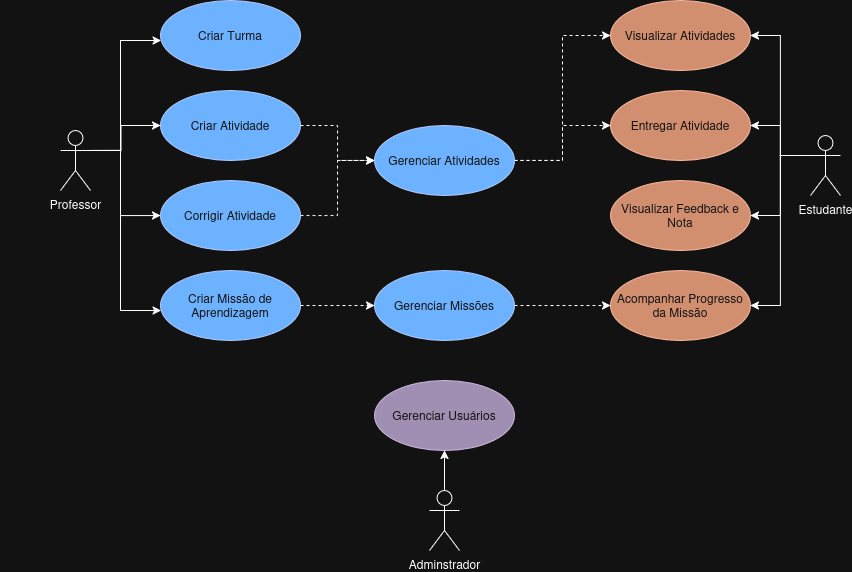

The diagram above was exported from draw.io. Its source (the exported page's mxGraphModel, read from the mxfile embedded in the PNG):
<mxGraphModel dx="1488" dy="837" grid="1" gridSize="10" guides="1" tooltips="1" connect="1" arrows="1" fold="1" page="1" pageScale="1" pageWidth="827" pageHeight="1169" math="0" shadow="0">
  <root>
    <mxCell id="0" />
    <mxCell id="1" parent="0" />
    <mxCell id="sVyWlASlfY1R_bjpuA1a-37" edge="1" parent="1" source="sVyWlASlfY1R_bjpuA1a-40" style="edgeStyle=orthogonalEdgeStyle;rounded=0;orthogonalLoop=1;jettySize=auto;html=1;exitX=1;exitY=0.3333333333333333;exitDx=0;exitDy=0;exitPerimeter=0;" target="sVyWlASlfY1R_bjpuA1a-48">
      <mxGeometry relative="1" as="geometry">
        <Array as="points">
          <mxPoint x="160" y="340" />
          <mxPoint x="160" y="230" />
        </Array>
      </mxGeometry>
    </mxCell>
    <mxCell id="sVyWlASlfY1R_bjpuA1a-38" edge="1" parent="1" style="edgeStyle=orthogonalEdgeStyle;rounded=0;orthogonalLoop=1;jettySize=auto;html=1;" target="sVyWlASlfY1R_bjpuA1a-50">
      <mxGeometry relative="1" as="geometry">
        <mxPoint x="120" y="340" as="sourcePoint" />
      </mxGeometry>
    </mxCell>
    <mxCell id="sVyWlASlfY1R_bjpuA1a-39" edge="1" parent="1" source="sVyWlASlfY1R_bjpuA1a-40" style="edgeStyle=orthogonalEdgeStyle;rounded=0;orthogonalLoop=1;jettySize=auto;html=1;" target="sVyWlASlfY1R_bjpuA1a-52">
      <mxGeometry relative="1" as="geometry">
        <Array as="points">
          <mxPoint x="160" y="340" />
          <mxPoint x="160" y="405" />
        </Array>
      </mxGeometry>
    </mxCell>
    <mxCell id="sVyWlASlfY1R_bjpuA1a-40" parent="1" style="shape=umlActor;verticalLabelPosition=bottom;verticalAlign=top;html=1;" value="Professor" vertex="1">
      <mxGeometry height="60" width="30" x="100" y="320" as="geometry" />
    </mxCell>
    <mxCell id="sVyWlASlfY1R_bjpuA1a-41" edge="1" parent="1" source="sVyWlASlfY1R_bjpuA1a-42" style="edgeStyle=orthogonalEdgeStyle;rounded=0;orthogonalLoop=1;jettySize=auto;html=1;exitX=0.5;exitY=0;exitDx=0;exitDy=0;exitPerimeter=0;entryX=0.5;entryY=1;entryDx=0;entryDy=0;" target="sVyWlASlfY1R_bjpuA1a-72">
      <mxGeometry relative="1" as="geometry" />
    </mxCell>
    <mxCell id="sVyWlASlfY1R_bjpuA1a-42" parent="1" style="shape=umlActor;verticalLabelPosition=bottom;verticalAlign=top;html=1;" value="Adminstrador" vertex="1">
      <mxGeometry height="60" width="30" x="469" y="680" as="geometry" />
    </mxCell>
    <mxCell id="sVyWlASlfY1R_bjpuA1a-43" edge="1" parent="1" source="sVyWlASlfY1R_bjpuA1a-47" style="edgeStyle=orthogonalEdgeStyle;rounded=0;orthogonalLoop=1;jettySize=auto;html=1;exitX=0;exitY=0.3333333333333333;exitDx=0;exitDy=0;exitPerimeter=0;entryX=1;entryY=0.5;entryDx=0;entryDy=0;" target="sVyWlASlfY1R_bjpuA1a-65">
      <mxGeometry relative="1" as="geometry" />
    </mxCell>
    <mxCell id="sVyWlASlfY1R_bjpuA1a-44" edge="1" parent="1" source="sVyWlASlfY1R_bjpuA1a-47" style="edgeStyle=orthogonalEdgeStyle;rounded=0;orthogonalLoop=1;jettySize=auto;html=1;exitX=0;exitY=0.3333333333333333;exitDx=0;exitDy=0;exitPerimeter=0;" target="sVyWlASlfY1R_bjpuA1a-66">
      <mxGeometry relative="1" as="geometry" />
    </mxCell>
    <mxCell id="sVyWlASlfY1R_bjpuA1a-45" edge="1" parent="1" source="sVyWlASlfY1R_bjpuA1a-47" style="edgeStyle=orthogonalEdgeStyle;rounded=0;orthogonalLoop=1;jettySize=auto;html=1;exitX=0;exitY=0.3333333333333333;exitDx=0;exitDy=0;exitPerimeter=0;entryX=1;entryY=0.5;entryDx=0;entryDy=0;" target="sVyWlASlfY1R_bjpuA1a-67">
      <mxGeometry relative="1" as="geometry" />
    </mxCell>
    <mxCell id="sVyWlASlfY1R_bjpuA1a-46" edge="1" parent="1" source="sVyWlASlfY1R_bjpuA1a-47" style="edgeStyle=orthogonalEdgeStyle;rounded=0;orthogonalLoop=1;jettySize=auto;html=1;exitX=0;exitY=0.3333333333333333;exitDx=0;exitDy=0;exitPerimeter=0;entryX=1;entryY=0.5;entryDx=0;entryDy=0;" target="sVyWlASlfY1R_bjpuA1a-68">
      <mxGeometry relative="1" as="geometry" />
    </mxCell>
    <mxCell id="sVyWlASlfY1R_bjpuA1a-47" parent="1" style="shape=umlActor;verticalLabelPosition=bottom;verticalAlign=top;html=1;" value="Estudante" vertex="1">
      <mxGeometry height="60" width="30" x="850" y="325" as="geometry" />
    </mxCell>
    <mxCell id="sVyWlASlfY1R_bjpuA1a-48" parent="1" style="ellipse;whiteSpace=wrap;html=1;fillColor=#0050ef;fontColor=#ffffff;strokeColor=#001DBC;" value="Criar Turma" vertex="1">
      <mxGeometry height="70" width="140" x="200" y="190" as="geometry" />
    </mxCell>
    <mxCell id="sVyWlASlfY1R_bjpuA1a-49" edge="1" parent="1" source="sVyWlASlfY1R_bjpuA1a-50" style="edgeStyle=orthogonalEdgeStyle;rounded=0;orthogonalLoop=1;jettySize=auto;html=1;dashed=1;" target="sVyWlASlfY1R_bjpuA1a-60">
      <mxGeometry relative="1" as="geometry" />
    </mxCell>
    <mxCell id="sVyWlASlfY1R_bjpuA1a-50" parent="1" style="ellipse;whiteSpace=wrap;html=1;fillColor=#0050ef;fontColor=#ffffff;strokeColor=#001DBC;" value="Criar Atividade" vertex="1">
      <mxGeometry height="70" width="140" x="200" y="280" as="geometry" />
    </mxCell>
    <mxCell id="sVyWlASlfY1R_bjpuA1a-51" edge="1" parent="1" source="sVyWlASlfY1R_bjpuA1a-52" style="edgeStyle=orthogonalEdgeStyle;rounded=0;orthogonalLoop=1;jettySize=auto;html=1;dashed=1;" target="sVyWlASlfY1R_bjpuA1a-60">
      <mxGeometry relative="1" as="geometry" />
    </mxCell>
    <mxCell id="sVyWlASlfY1R_bjpuA1a-52" parent="1" style="ellipse;whiteSpace=wrap;html=1;fillColor=#0050ef;fontColor=#ffffff;strokeColor=#001DBC;" value="Corrigir Atividade" vertex="1">
      <mxGeometry height="70" width="140" x="200" y="370" as="geometry" />
    </mxCell>
    <mxCell id="sVyWlASlfY1R_bjpuA1a-53" edge="1" parent="1" source="sVyWlASlfY1R_bjpuA1a-55" style="edgeStyle=orthogonalEdgeStyle;rounded=0;orthogonalLoop=1;jettySize=auto;html=1;dashed=1;" target="sVyWlASlfY1R_bjpuA1a-62">
      <mxGeometry relative="1" as="geometry">
        <Array as="points">
          <mxPoint x="370" y="495" />
          <mxPoint x="370" y="495" />
        </Array>
      </mxGeometry>
    </mxCell>
    <mxCell id="sVyWlASlfY1R_bjpuA1a-55" parent="1" style="ellipse;whiteSpace=wrap;html=1;fillColor=#0050ef;fontColor=#ffffff;strokeColor=#001DBC;" value="Criar Missão de Aprendizagem" vertex="1">
      <mxGeometry height="70" width="140" x="200" y="460" as="geometry" />
    </mxCell>
    <mxCell id="sVyWlASlfY1R_bjpuA1a-56" parent="1" style="text;whiteSpace=wrap;html=1;" value="&amp;nbsp;" vertex="1">
      <mxGeometry height="40" width="40" x="40" y="310" as="geometry" />
    </mxCell>
    <mxCell id="sVyWlASlfY1R_bjpuA1a-57" edge="1" parent="1" source="sVyWlASlfY1R_bjpuA1a-40" style="edgeStyle=orthogonalEdgeStyle;rounded=0;orthogonalLoop=1;jettySize=auto;html=1;exitX=0.5;exitY=0.5;exitDx=0;exitDy=0;exitPerimeter=0;" target="sVyWlASlfY1R_bjpuA1a-55">
      <mxGeometry relative="1" as="geometry">
        <Array as="points">
          <mxPoint x="115" y="340" />
          <mxPoint x="160" y="340" />
          <mxPoint x="160" y="500" />
        </Array>
      </mxGeometry>
    </mxCell>
    <mxCell id="sVyWlASlfY1R_bjpuA1a-58" edge="1" parent="1" source="sVyWlASlfY1R_bjpuA1a-60" style="edgeStyle=orthogonalEdgeStyle;rounded=0;orthogonalLoop=1;jettySize=auto;html=1;entryX=0;entryY=0.5;entryDx=0;entryDy=0;dashed=1;" target="sVyWlASlfY1R_bjpuA1a-66">
      <mxGeometry relative="1" as="geometry" />
    </mxCell>
    <mxCell id="sVyWlASlfY1R_bjpuA1a-59" edge="1" parent="1" source="sVyWlASlfY1R_bjpuA1a-60" style="edgeStyle=orthogonalEdgeStyle;rounded=0;orthogonalLoop=1;jettySize=auto;html=1;entryX=0;entryY=0.5;entryDx=0;entryDy=0;dashed=1;" target="sVyWlASlfY1R_bjpuA1a-65">
      <mxGeometry relative="1" as="geometry" />
    </mxCell>
    <mxCell id="sVyWlASlfY1R_bjpuA1a-60" parent="1" style="ellipse;whiteSpace=wrap;html=1;fillColor=#0050ef;fontColor=#ffffff;strokeColor=#001DBC;" value="Gerenciar Atividades" vertex="1">
      <mxGeometry height="70" width="140" x="414" y="315" as="geometry" />
    </mxCell>
    <mxCell id="sVyWlASlfY1R_bjpuA1a-61" edge="1" parent="1" source="sVyWlASlfY1R_bjpuA1a-62" style="edgeStyle=orthogonalEdgeStyle;rounded=0;orthogonalLoop=1;jettySize=auto;html=1;entryX=0;entryY=0.5;entryDx=0;entryDy=0;dashed=1;" target="sVyWlASlfY1R_bjpuA1a-68">
      <mxGeometry relative="1" as="geometry" />
    </mxCell>
    <mxCell id="sVyWlASlfY1R_bjpuA1a-62" parent="1" style="ellipse;whiteSpace=wrap;html=1;fillColor=#0050ef;fontColor=#ffffff;strokeColor=#001DBC;" value="Gerenciar Missões" vertex="1">
      <mxGeometry height="70" width="140" x="414" y="460" as="geometry" />
    </mxCell>
    <mxCell id="sVyWlASlfY1R_bjpuA1a-65" parent="1" style="ellipse;whiteSpace=wrap;html=1;fillColor=#a0522d;strokeColor=#6D1F00;fontColor=#ffffff;" value="Visualizar Atividades" vertex="1">
      <mxGeometry height="70" width="140" x="650" y="190" as="geometry" />
    </mxCell>
    <mxCell id="sVyWlASlfY1R_bjpuA1a-66" parent="1" style="ellipse;whiteSpace=wrap;html=1;fillColor=#a0522d;strokeColor=#6D1F00;fontColor=#ffffff;" value="Entregar Atividade" vertex="1">
      <mxGeometry height="70" width="140" x="650" y="280" as="geometry" />
    </mxCell>
    <mxCell id="sVyWlASlfY1R_bjpuA1a-67" parent="1" style="ellipse;whiteSpace=wrap;html=1;fillColor=#a0522d;strokeColor=#6D1F00;fontColor=#ffffff;" value="Visualizar Feedback e Nota" vertex="1">
      <mxGeometry height="70" width="140" x="650" y="370" as="geometry" />
    </mxCell>
    <mxCell id="sVyWlASlfY1R_bjpuA1a-68" parent="1" style="ellipse;whiteSpace=wrap;html=1;fillColor=#a0522d;strokeColor=#6D1F00;fontColor=#ffffff;" value="Acompanhar Progresso da Missão" vertex="1">
      <mxGeometry height="70" width="140" x="650" y="460" as="geometry" />
    </mxCell>
    <mxCell id="sVyWlASlfY1R_bjpuA1a-72" parent="1" style="ellipse;whiteSpace=wrap;html=1;fillColor=#76608a;fontColor=#ffffff;strokeColor=#432D57;" value="Gerenciar Usuários" vertex="1">
      <mxGeometry height="70" width="140" x="414" y="570" as="geometry" />
    </mxCell>
  </root>
</mxGraphModel>